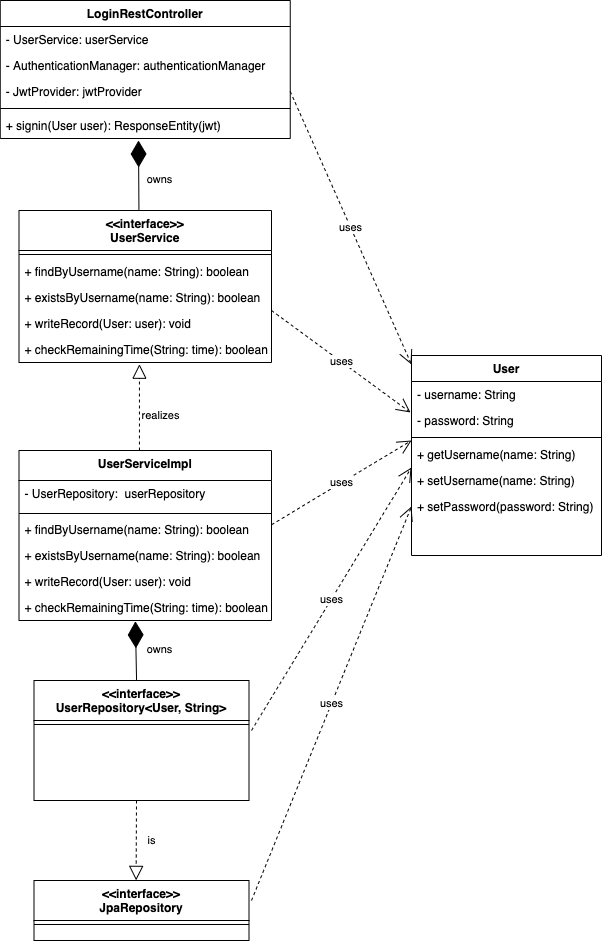

The diagram above was exported from draw.io. Its source (the exported page's mxGraphModel, read from the mxfile embedded in the PNG):
<mxGraphModel dx="814" dy="428" grid="1" gridSize="10" guides="1" tooltips="1" connect="1" arrows="1" fold="1" page="1" pageScale="1" pageWidth="827" pageHeight="1169" math="0" shadow="0">
  <root>
    <mxCell id="WIyWlLk6GJQsqaUBKTNV-0" />
    <mxCell id="WIyWlLk6GJQsqaUBKTNV-1" parent="WIyWlLk6GJQsqaUBKTNV-0" />
    <mxCell id="zkfFHV4jXpPFQw0GAbJ--0" value="LoginRestController" style="swimlane;fontStyle=1;align=center;verticalAlign=top;childLayout=stackLayout;horizontal=1;startSize=26;horizontalStack=0;resizeParent=1;resizeLast=0;collapsible=1;marginBottom=0;rounded=0;shadow=0;strokeWidth=1;" parent="WIyWlLk6GJQsqaUBKTNV-1" vertex="1">
      <mxGeometry x="138.75" y="30" width="290" height="138" as="geometry">
        <mxRectangle x="230" y="140" width="160" height="26" as="alternateBounds" />
      </mxGeometry>
    </mxCell>
    <mxCell id="zkfFHV4jXpPFQw0GAbJ--1" value="- UserService: userService" style="text;align=left;verticalAlign=top;spacingLeft=4;spacingRight=4;overflow=hidden;rotatable=0;points=[[0,0.5],[1,0.5]];portConstraint=eastwest;" parent="zkfFHV4jXpPFQw0GAbJ--0" vertex="1">
      <mxGeometry y="26" width="290" height="26" as="geometry" />
    </mxCell>
    <mxCell id="zkfFHV4jXpPFQw0GAbJ--2" value="- AuthenticationManager: authenticationManager" style="text;align=left;verticalAlign=top;spacingLeft=4;spacingRight=4;overflow=hidden;rotatable=0;points=[[0,0.5],[1,0.5]];portConstraint=eastwest;rounded=0;shadow=0;html=0;" parent="zkfFHV4jXpPFQw0GAbJ--0" vertex="1">
      <mxGeometry y="52" width="290" height="26" as="geometry" />
    </mxCell>
    <mxCell id="zkfFHV4jXpPFQw0GAbJ--3" value="- JwtProvider: jwtProvider" style="text;align=left;verticalAlign=top;spacingLeft=4;spacingRight=4;overflow=hidden;rotatable=0;points=[[0,0.5],[1,0.5]];portConstraint=eastwest;rounded=0;shadow=0;html=0;" parent="zkfFHV4jXpPFQw0GAbJ--0" vertex="1">
      <mxGeometry y="78" width="290" height="26" as="geometry" />
    </mxCell>
    <mxCell id="zkfFHV4jXpPFQw0GAbJ--4" value="" style="line;html=1;strokeWidth=1;align=left;verticalAlign=middle;spacingTop=-1;spacingLeft=3;spacingRight=3;rotatable=0;labelPosition=right;points=[];portConstraint=eastwest;" parent="zkfFHV4jXpPFQw0GAbJ--0" vertex="1">
      <mxGeometry y="104" width="290" height="8" as="geometry" />
    </mxCell>
    <mxCell id="zkfFHV4jXpPFQw0GAbJ--5" value="+ signin(User user): ResponseEntity(jwt)" style="text;align=left;verticalAlign=top;spacingLeft=4;spacingRight=4;overflow=hidden;rotatable=0;points=[[0,0.5],[1,0.5]];portConstraint=eastwest;" parent="zkfFHV4jXpPFQw0GAbJ--0" vertex="1">
      <mxGeometry y="112" width="290" height="26" as="geometry" />
    </mxCell>
    <mxCell id="zkfFHV4jXpPFQw0GAbJ--6" value="&lt;&lt;interface&gt;&gt;&#10;UserService" style="swimlane;fontStyle=1;align=center;verticalAlign=top;childLayout=stackLayout;horizontal=1;startSize=40;horizontalStack=0;resizeParent=1;resizeLast=0;collapsible=1;marginBottom=0;rounded=0;shadow=0;strokeWidth=1;" parent="WIyWlLk6GJQsqaUBKTNV-1" vertex="1">
      <mxGeometry x="157.5" y="240" width="252.5" height="152" as="geometry">
        <mxRectangle x="130" y="380" width="160" height="26" as="alternateBounds" />
      </mxGeometry>
    </mxCell>
    <mxCell id="zkfFHV4jXpPFQw0GAbJ--9" value="" style="line;html=1;strokeWidth=1;align=left;verticalAlign=middle;spacingTop=-1;spacingLeft=3;spacingRight=3;rotatable=0;labelPosition=right;points=[];portConstraint=eastwest;" parent="zkfFHV4jXpPFQw0GAbJ--6" vertex="1">
      <mxGeometry y="40" width="252.5" height="8" as="geometry" />
    </mxCell>
    <mxCell id="zkfFHV4jXpPFQw0GAbJ--10" value="+ findByUsername(name: String): boolean" style="text;align=left;verticalAlign=top;spacingLeft=4;spacingRight=4;overflow=hidden;rotatable=0;points=[[0,0.5],[1,0.5]];portConstraint=eastwest;fontStyle=0" parent="zkfFHV4jXpPFQw0GAbJ--6" vertex="1">
      <mxGeometry y="48" width="252.5" height="26" as="geometry" />
    </mxCell>
    <mxCell id="zkfFHV4jXpPFQw0GAbJ--11" value="+ existsByUsername(name: String): boolean" style="text;align=left;verticalAlign=top;spacingLeft=4;spacingRight=4;overflow=hidden;rotatable=0;points=[[0,0.5],[1,0.5]];portConstraint=eastwest;" parent="zkfFHV4jXpPFQw0GAbJ--6" vertex="1">
      <mxGeometry y="74" width="252.5" height="26" as="geometry" />
    </mxCell>
    <mxCell id="lvVtzZjJSqYKBXI0CJa6-1" value="+ writeRecord(User: user): void" style="text;align=left;verticalAlign=top;spacingLeft=4;spacingRight=4;overflow=hidden;rotatable=0;points=[[0,0.5],[1,0.5]];portConstraint=eastwest;" vertex="1" parent="zkfFHV4jXpPFQw0GAbJ--6">
      <mxGeometry y="100" width="252.5" height="26" as="geometry" />
    </mxCell>
    <mxCell id="lvVtzZjJSqYKBXI0CJa6-3" value="+ checkRemainingTime(String: time): boolean" style="text;align=left;verticalAlign=top;spacingLeft=4;spacingRight=4;overflow=hidden;rotatable=0;points=[[0,0.5],[1,0.5]];portConstraint=eastwest;" vertex="1" parent="zkfFHV4jXpPFQw0GAbJ--6">
      <mxGeometry y="126" width="252.5" height="26" as="geometry" />
    </mxCell>
    <mxCell id="zkfFHV4jXpPFQw0GAbJ--17" value="User" style="swimlane;fontStyle=1;align=center;verticalAlign=top;childLayout=stackLayout;horizontal=1;startSize=26;horizontalStack=0;resizeParent=1;resizeLast=0;collapsible=1;marginBottom=0;rounded=0;shadow=0;strokeWidth=1;" parent="WIyWlLk6GJQsqaUBKTNV-1" vertex="1">
      <mxGeometry x="550" y="385" width="190" height="200" as="geometry">
        <mxRectangle x="550" y="140" width="160" height="26" as="alternateBounds" />
      </mxGeometry>
    </mxCell>
    <mxCell id="zkfFHV4jXpPFQw0GAbJ--18" value="- username: String" style="text;align=left;verticalAlign=top;spacingLeft=4;spacingRight=4;overflow=hidden;rotatable=0;points=[[0,0.5],[1,0.5]];portConstraint=eastwest;" parent="zkfFHV4jXpPFQw0GAbJ--17" vertex="1">
      <mxGeometry y="26" width="190" height="26" as="geometry" />
    </mxCell>
    <mxCell id="zkfFHV4jXpPFQw0GAbJ--19" value="- password: String" style="text;align=left;verticalAlign=top;spacingLeft=4;spacingRight=4;overflow=hidden;rotatable=0;points=[[0,0.5],[1,0.5]];portConstraint=eastwest;rounded=0;shadow=0;html=0;" parent="zkfFHV4jXpPFQw0GAbJ--17" vertex="1">
      <mxGeometry y="52" width="190" height="26" as="geometry" />
    </mxCell>
    <mxCell id="zkfFHV4jXpPFQw0GAbJ--23" value="" style="line;html=1;strokeWidth=1;align=left;verticalAlign=middle;spacingTop=-1;spacingLeft=3;spacingRight=3;rotatable=0;labelPosition=right;points=[];portConstraint=eastwest;" parent="zkfFHV4jXpPFQw0GAbJ--17" vertex="1">
      <mxGeometry y="78" width="190" height="8" as="geometry" />
    </mxCell>
    <mxCell id="zkfFHV4jXpPFQw0GAbJ--24" value="+ getUsername(name: String)" style="text;align=left;verticalAlign=top;spacingLeft=4;spacingRight=4;overflow=hidden;rotatable=0;points=[[0,0.5],[1,0.5]];portConstraint=eastwest;" parent="zkfFHV4jXpPFQw0GAbJ--17" vertex="1">
      <mxGeometry y="86" width="190" height="26" as="geometry" />
    </mxCell>
    <mxCell id="zkfFHV4jXpPFQw0GAbJ--25" value="+ setUsername(name: String)" style="text;align=left;verticalAlign=top;spacingLeft=4;spacingRight=4;overflow=hidden;rotatable=0;points=[[0,0.5],[1,0.5]];portConstraint=eastwest;" parent="zkfFHV4jXpPFQw0GAbJ--17" vertex="1">
      <mxGeometry y="112" width="190" height="26" as="geometry" />
    </mxCell>
    <mxCell id="w0S66s4mBTQuhMYGIc_d-1" value="+ setPassword(password: String)" style="text;align=left;verticalAlign=top;spacingLeft=4;spacingRight=4;overflow=hidden;rotatable=0;points=[[0,0.5],[1,0.5]];portConstraint=eastwest;" parent="zkfFHV4jXpPFQw0GAbJ--17" vertex="1">
      <mxGeometry y="138" width="190" height="26" as="geometry" />
    </mxCell>
    <mxCell id="w0S66s4mBTQuhMYGIc_d-3" value="uses" style="endArrow=open;endSize=12;dashed=1;html=1;rounded=0;entryX=0;entryY=0.045;entryDx=0;entryDy=0;entryPerimeter=0;exitX=1;exitY=0.5;exitDx=0;exitDy=0;" parent="WIyWlLk6GJQsqaUBKTNV-1" target="zkfFHV4jXpPFQw0GAbJ--17" edge="1" source="zkfFHV4jXpPFQw0GAbJ--3">
      <mxGeometry width="160" relative="1" as="geometry">
        <mxPoint x="410" y="120" as="sourcePoint" />
        <mxPoint x="570" y="122" as="targetPoint" />
      </mxGeometry>
    </mxCell>
    <mxCell id="w0S66s4mBTQuhMYGIc_d-5" value="UserServiceImpl" style="swimlane;fontStyle=1;align=center;verticalAlign=top;childLayout=stackLayout;horizontal=1;startSize=30;horizontalStack=0;resizeParent=1;resizeLast=0;collapsible=1;marginBottom=0;rounded=0;shadow=0;strokeWidth=1;" parent="WIyWlLk6GJQsqaUBKTNV-1" vertex="1">
      <mxGeometry x="157.5" y="480" width="252.5" height="170" as="geometry">
        <mxRectangle x="130" y="380" width="160" height="26" as="alternateBounds" />
      </mxGeometry>
    </mxCell>
    <mxCell id="w0S66s4mBTQuhMYGIc_d-9" value="- UserRepository:  userRepository" style="text;align=left;verticalAlign=top;spacingLeft=4;spacingRight=4;overflow=hidden;rotatable=0;points=[[0,0.5],[1,0.5]];portConstraint=eastwest;fontStyle=0" parent="w0S66s4mBTQuhMYGIc_d-5" vertex="1">
      <mxGeometry y="30" width="252.5" height="30" as="geometry" />
    </mxCell>
    <mxCell id="w0S66s4mBTQuhMYGIc_d-6" value="" style="line;html=1;strokeWidth=1;align=left;verticalAlign=middle;spacingTop=-1;spacingLeft=3;spacingRight=3;rotatable=0;labelPosition=right;points=[];portConstraint=eastwest;" parent="w0S66s4mBTQuhMYGIc_d-5" vertex="1">
      <mxGeometry y="60" width="252.5" height="6" as="geometry" />
    </mxCell>
    <mxCell id="w0S66s4mBTQuhMYGIc_d-7" value="+ findByUsername(name: String): boolean" style="text;align=left;verticalAlign=top;spacingLeft=4;spacingRight=4;overflow=hidden;rotatable=0;points=[[0,0.5],[1,0.5]];portConstraint=eastwest;fontStyle=0" parent="w0S66s4mBTQuhMYGIc_d-5" vertex="1">
      <mxGeometry y="66" width="252.5" height="26" as="geometry" />
    </mxCell>
    <mxCell id="w0S66s4mBTQuhMYGIc_d-8" value="+ existsByUsername(name: String): boolean" style="text;align=left;verticalAlign=top;spacingLeft=4;spacingRight=4;overflow=hidden;rotatable=0;points=[[0,0.5],[1,0.5]];portConstraint=eastwest;" parent="w0S66s4mBTQuhMYGIc_d-5" vertex="1">
      <mxGeometry y="92" width="252.5" height="26" as="geometry" />
    </mxCell>
    <mxCell id="lvVtzZjJSqYKBXI0CJa6-2" value="+ writeRecord(User: user): void" style="text;align=left;verticalAlign=top;spacingLeft=4;spacingRight=4;overflow=hidden;rotatable=0;points=[[0,0.5],[1,0.5]];portConstraint=eastwest;" vertex="1" parent="w0S66s4mBTQuhMYGIc_d-5">
      <mxGeometry y="118" width="252.5" height="26" as="geometry" />
    </mxCell>
    <mxCell id="lvVtzZjJSqYKBXI0CJa6-4" value="+ checkRemainingTime(String: time): boolean" style="text;align=left;verticalAlign=top;spacingLeft=4;spacingRight=4;overflow=hidden;rotatable=0;points=[[0,0.5],[1,0.5]];portConstraint=eastwest;" vertex="1" parent="w0S66s4mBTQuhMYGIc_d-5">
      <mxGeometry y="144" width="252.5" height="26" as="geometry" />
    </mxCell>
    <mxCell id="w0S66s4mBTQuhMYGIc_d-10" value="&lt;&lt;interface&gt;&gt;&#10;UserRepository&lt;User, String&gt;" style="swimlane;fontStyle=1;align=center;verticalAlign=top;childLayout=stackLayout;horizontal=1;startSize=40;horizontalStack=0;resizeParent=1;resizeLast=0;collapsible=1;marginBottom=0;rounded=0;shadow=0;strokeWidth=1;" parent="WIyWlLk6GJQsqaUBKTNV-1" vertex="1">
      <mxGeometry x="172.5" y="710" width="215" height="120" as="geometry">
        <mxRectangle x="130" y="380" width="160" height="26" as="alternateBounds" />
      </mxGeometry>
    </mxCell>
    <mxCell id="w0S66s4mBTQuhMYGIc_d-11" value="" style="line;html=1;strokeWidth=1;align=left;verticalAlign=middle;spacingTop=-1;spacingLeft=3;spacingRight=3;rotatable=0;labelPosition=right;points=[];portConstraint=eastwest;" parent="w0S66s4mBTQuhMYGIc_d-10" vertex="1">
      <mxGeometry y="40" width="215" height="8" as="geometry" />
    </mxCell>
    <mxCell id="w0S66s4mBTQuhMYGIc_d-14" value="&lt;&lt;interface&gt;&gt;&#10;JpaRepository" style="swimlane;fontStyle=1;align=center;verticalAlign=top;childLayout=stackLayout;horizontal=1;startSize=40;horizontalStack=0;resizeParent=1;resizeLast=0;collapsible=1;marginBottom=0;rounded=0;shadow=0;strokeWidth=1;" parent="WIyWlLk6GJQsqaUBKTNV-1" vertex="1">
      <mxGeometry x="172.5" y="910" width="215" height="60" as="geometry">
        <mxRectangle x="130" y="380" width="160" height="26" as="alternateBounds" />
      </mxGeometry>
    </mxCell>
    <mxCell id="w0S66s4mBTQuhMYGIc_d-15" value="" style="line;html=1;strokeWidth=1;align=left;verticalAlign=middle;spacingTop=-1;spacingLeft=3;spacingRight=3;rotatable=0;labelPosition=right;points=[];portConstraint=eastwest;" parent="w0S66s4mBTQuhMYGIc_d-14" vertex="1">
      <mxGeometry y="40" width="215" height="8" as="geometry" />
    </mxCell>
    <mxCell id="w0S66s4mBTQuhMYGIc_d-16" value="uses" style="endArrow=open;endSize=12;dashed=1;html=1;rounded=0;entryX=-0.005;entryY=0.192;entryDx=0;entryDy=0;entryPerimeter=0;" parent="WIyWlLk6GJQsqaUBKTNV-1" target="zkfFHV4jXpPFQw0GAbJ--19" edge="1">
      <mxGeometry width="160" relative="1" as="geometry">
        <mxPoint x="410" y="340" as="sourcePoint" />
        <mxPoint x="508.51" y="583" as="targetPoint" />
      </mxGeometry>
    </mxCell>
    <mxCell id="w0S66s4mBTQuhMYGIc_d-17" value="uses" style="endArrow=open;endSize=12;dashed=1;html=1;rounded=0;entryX=0;entryY=0.875;entryDx=0;entryDy=0;entryPerimeter=0;exitX=1;exitY=0.319;exitDx=0;exitDy=0;exitPerimeter=0;" parent="WIyWlLk6GJQsqaUBKTNV-1" target="zkfFHV4jXpPFQw0GAbJ--23" edge="1" source="w0S66s4mBTQuhMYGIc_d-7">
      <mxGeometry width="160" relative="1" as="geometry">
        <mxPoint x="372.5" y="470" as="sourcePoint" />
        <mxPoint x="549.05" y="601.992" as="targetPoint" />
      </mxGeometry>
    </mxCell>
    <mxCell id="w0S66s4mBTQuhMYGIc_d-19" value="uses" style="endArrow=open;endSize=12;dashed=1;html=1;rounded=0;entryX=0;entryY=0;entryDx=0;entryDy=0;entryPerimeter=0;" parent="WIyWlLk6GJQsqaUBKTNV-1" target="zkfFHV4jXpPFQw0GAbJ--25" edge="1">
      <mxGeometry width="160" relative="1" as="geometry">
        <mxPoint x="390" y="760" as="sourcePoint" />
        <mxPoint x="550" y="660" as="targetPoint" />
      </mxGeometry>
    </mxCell>
    <mxCell id="w0S66s4mBTQuhMYGIc_d-20" value="uses" style="endArrow=open;endSize=12;dashed=1;html=1;rounded=0;entryX=0;entryY=0.5;entryDx=0;entryDy=0;" parent="WIyWlLk6GJQsqaUBKTNV-1" target="w0S66s4mBTQuhMYGIc_d-1" edge="1">
      <mxGeometry width="160" relative="1" as="geometry">
        <mxPoint x="390" y="930" as="sourcePoint" />
        <mxPoint x="550" y="860" as="targetPoint" />
      </mxGeometry>
    </mxCell>
    <mxCell id="w0S66s4mBTQuhMYGIc_d-22" value="" style="endArrow=diamondThin;endFill=1;endSize=24;html=1;rounded=0;exitX=0.475;exitY=-0.005;exitDx=0;exitDy=0;exitPerimeter=0;" parent="WIyWlLk6GJQsqaUBKTNV-1" source="zkfFHV4jXpPFQw0GAbJ--6" edge="1">
      <mxGeometry width="160" relative="1" as="geometry">
        <mxPoint x="257" y="240" as="sourcePoint" />
        <mxPoint x="277" y="170" as="targetPoint" />
      </mxGeometry>
    </mxCell>
    <mxCell id="w0S66s4mBTQuhMYGIc_d-23" value="" style="endArrow=block;dashed=1;endFill=0;endSize=12;html=1;rounded=0;exitX=0.477;exitY=0;exitDx=0;exitDy=0;exitPerimeter=0;entryX=0.477;entryY=1.066;entryDx=0;entryDy=0;entryPerimeter=0;" parent="WIyWlLk6GJQsqaUBKTNV-1" source="w0S66s4mBTQuhMYGIc_d-5" edge="1" target="lvVtzZjJSqYKBXI0CJa6-3">
      <mxGeometry width="160" relative="1" as="geometry">
        <mxPoint x="330" y="220" as="sourcePoint" />
        <mxPoint x="278" y="400" as="targetPoint" />
      </mxGeometry>
    </mxCell>
    <mxCell id="w0S66s4mBTQuhMYGIc_d-24" value="" style="endArrow=diamondThin;endFill=1;endSize=24;html=1;rounded=0;exitX=0.477;exitY=0;exitDx=0;exitDy=0;exitPerimeter=0;entryX=0.461;entryY=1.033;entryDx=0;entryDy=0;entryPerimeter=0;" parent="WIyWlLk6GJQsqaUBKTNV-1" source="w0S66s4mBTQuhMYGIc_d-10" edge="1" target="lvVtzZjJSqYKBXI0CJa6-4">
      <mxGeometry width="160" relative="1" as="geometry">
        <mxPoint x="260.005" y="699.4" as="sourcePoint" />
        <mxPoint x="260" y="650" as="targetPoint" />
      </mxGeometry>
    </mxCell>
    <mxCell id="w0S66s4mBTQuhMYGIc_d-26" value="is" style="edgeLabel;html=1;align=center;verticalAlign=middle;resizable=0;points=[];" parent="w0S66s4mBTQuhMYGIc_d-24" vertex="1" connectable="0">
      <mxGeometry x="0.6106" y="1" relative="1" as="geometry">
        <mxPoint x="17" y="207" as="offset" />
      </mxGeometry>
    </mxCell>
    <mxCell id="w0S66s4mBTQuhMYGIc_d-25" value="" style="endArrow=block;dashed=1;endFill=0;endSize=12;html=1;rounded=0;entryX=0.475;entryY=-0.002;entryDx=0;entryDy=0;entryPerimeter=0;" parent="WIyWlLk6GJQsqaUBKTNV-1" target="w0S66s4mBTQuhMYGIc_d-14" edge="1">
      <mxGeometry width="160" relative="1" as="geometry">
        <mxPoint x="275" y="830" as="sourcePoint" />
        <mxPoint x="490" y="840" as="targetPoint" />
      </mxGeometry>
    </mxCell>
    <mxCell id="w0S66s4mBTQuhMYGIc_d-27" value="realizes" style="edgeLabel;html=1;align=center;verticalAlign=middle;resizable=0;points=[];" parent="WIyWlLk6GJQsqaUBKTNV-1" vertex="1" connectable="0">
      <mxGeometry x="299.99616681107733" y="450.0007537239435" as="geometry">
        <mxPoint x="-1" y="-5" as="offset" />
      </mxGeometry>
    </mxCell>
    <mxCell id="w0S66s4mBTQuhMYGIc_d-28" value="owns" style="edgeLabel;html=1;align=center;verticalAlign=middle;resizable=0;points=[];" parent="WIyWlLk6GJQsqaUBKTNV-1" vertex="1" connectable="0">
      <mxGeometry x="299.99616681107733" y="680.0007537239435" as="geometry">
        <mxPoint x="-2" y="-1" as="offset" />
      </mxGeometry>
    </mxCell>
    <mxCell id="w0S66s4mBTQuhMYGIc_d-29" value="owns" style="edgeLabel;html=1;align=center;verticalAlign=middle;resizable=0;points=[];" parent="WIyWlLk6GJQsqaUBKTNV-1" vertex="1" connectable="0">
      <mxGeometry x="299.99616681107733" y="210.0007537239435" as="geometry">
        <mxPoint x="-2" y="-1" as="offset" />
      </mxGeometry>
    </mxCell>
  </root>
</mxGraphModel>